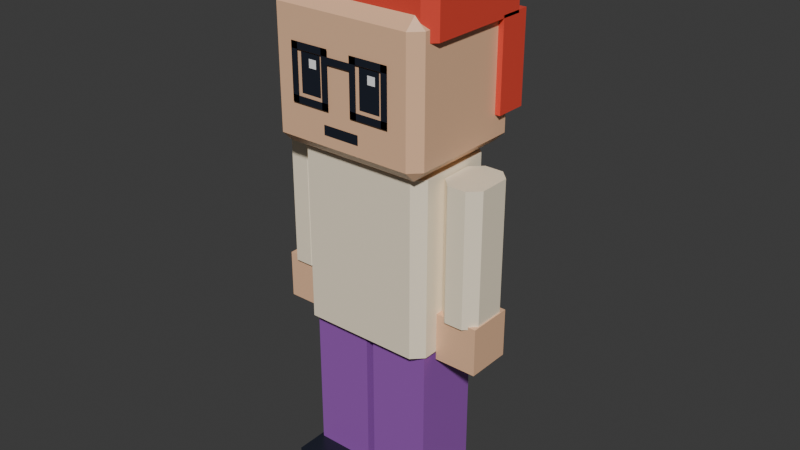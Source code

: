# Source: townsperson-glasses.blend  (saved by Blender 5.3.31; exported with 4.5.12 LTS)
import bpy
from mathutils import Matrix  # noqa: F401  (used for matrix-valued properties, if any)

bpy.ops.wm.read_factory_settings(use_empty=True)
scene = bpy.context.scene
scene.name = 'Scene'

# ---- collections
col_townsperson_glasses = bpy.data.collections.new('townsperson-glasses'); scene.collection.children.link(col_townsperson_glasses)

# ---- materials (node trees are filled in below, after node groups)
mat_swap_shirt = bpy.data.materials.new('swap_shirt')
mat_swap_shirt.diffuse_color = (1.0, 0.8796, 0.6724, 1.0)
mat_swap_shirt.roughness = 0.35
mat_swap_skin = bpy.data.materials.new('swap_skin')
mat_swap_skin.diffuse_color = (0.8879, 0.5395, 0.3278, 1.0)
mat_swap_skin.roughness = 0.35
mat_pal_night = bpy.data.materials.new('pal_night')
mat_pal_night.diffuse_color = (0.0137, 0.01764, 0.02956, 1.0)
mat_pal_night.roughness = 0.35
mat_pal_white = bpy.data.materials.new('pal_white')
mat_pal_white.diffuse_color = (1.0, 1.0, 1.0, 1.0)
mat_pal_white.roughness = 0.35
mat_swap_hair = bpy.data.materials.new('swap_hair')
mat_swap_hair.diffuse_color = (0.7991, 0.07227, 0.04519, 1.0)
mat_swap_hair.roughness = 0.35
mat_swap_pants = bpy.data.materials.new('swap_pants')
mat_swap_pants.diffuse_color = (0.3278, 0.0999, 0.4678, 1.0)
mat_swap_pants.roughness = 0.35

# ---- material node trees
mat_swap_shirt.use_nodes = True; mat_swap_shirt.node_tree.nodes.clear()
_N = mat_swap_shirt.node_tree.nodes; _L = mat_swap_shirt.node_tree.links
n0 = _N.new('ShaderNodeBsdfPrincipled'); n0.name = 'Principled BSDF'; n0.location = (-200, 100)
n0.inputs[0].default_value = (1.0, 0.8796, 0.6724, 1.0)
n0.inputs[2].default_value = 0.35
n0.inputs[10].default_value = 0.005
n1 = _N.new('ShaderNodeOutputMaterial'); n1.name = 'Material Output'; n1.location = (200, 100)
_L.new(n0.outputs[0], n1.inputs[0])
n1.is_active_output = True
mat_swap_skin.use_nodes = True; mat_swap_skin.node_tree.nodes.clear()
_N = mat_swap_skin.node_tree.nodes; _L = mat_swap_skin.node_tree.links
n0 = _N.new('ShaderNodeBsdfPrincipled'); n0.name = 'Principled BSDF'; n0.location = (-200, 100)
n0.inputs[0].default_value = (0.8879, 0.5395, 0.3278, 1.0)
n0.inputs[2].default_value = 0.35
n0.inputs[10].default_value = 0.005
n1 = _N.new('ShaderNodeOutputMaterial'); n1.name = 'Material Output'; n1.location = (200, 100)
_L.new(n0.outputs[0], n1.inputs[0])
n1.is_active_output = True
mat_pal_night.use_nodes = True; mat_pal_night.node_tree.nodes.clear()
_N = mat_pal_night.node_tree.nodes; _L = mat_pal_night.node_tree.links
n0 = _N.new('ShaderNodeBsdfPrincipled'); n0.name = 'Principled BSDF'; n0.location = (-200, 100)
n0.inputs[0].default_value = (0.0137, 0.01764, 0.02956, 1.0)
n0.inputs[2].default_value = 0.35
n0.inputs[10].default_value = 0.005
n1 = _N.new('ShaderNodeOutputMaterial'); n1.name = 'Material Output'; n1.location = (200, 100)
_L.new(n0.outputs[0], n1.inputs[0])
n1.is_active_output = True
mat_pal_white.use_nodes = True; mat_pal_white.node_tree.nodes.clear()
_N = mat_pal_white.node_tree.nodes; _L = mat_pal_white.node_tree.links
n0 = _N.new('ShaderNodeBsdfPrincipled'); n0.name = 'Principled BSDF'; n0.location = (-200, 100)
n0.inputs[0].default_value = (1.0, 1.0, 1.0, 1.0)
n0.inputs[2].default_value = 0.35
n0.inputs[10].default_value = 0.005
n1 = _N.new('ShaderNodeOutputMaterial'); n1.name = 'Material Output'; n1.location = (200, 100)
_L.new(n0.outputs[0], n1.inputs[0])
n1.is_active_output = True
mat_swap_hair.use_nodes = True; mat_swap_hair.node_tree.nodes.clear()
_N = mat_swap_hair.node_tree.nodes; _L = mat_swap_hair.node_tree.links
n0 = _N.new('ShaderNodeBsdfPrincipled'); n0.name = 'Principled BSDF'; n0.location = (-200, 100)
n0.inputs[0].default_value = (0.7991, 0.07227, 0.04519, 1.0)
n0.inputs[2].default_value = 0.35
n0.inputs[10].default_value = 0.005
n1 = _N.new('ShaderNodeOutputMaterial'); n1.name = 'Material Output'; n1.location = (200, 100)
_L.new(n0.outputs[0], n1.inputs[0])
n1.is_active_output = True
mat_swap_pants.use_nodes = True; mat_swap_pants.node_tree.nodes.clear()
_N = mat_swap_pants.node_tree.nodes; _L = mat_swap_pants.node_tree.links
n0 = _N.new('ShaderNodeBsdfPrincipled'); n0.name = 'Principled BSDF'; n0.location = (-200, 100)
n0.inputs[0].default_value = (0.3278, 0.0999, 0.4678, 1.0)
n0.inputs[2].default_value = 0.35
n0.inputs[10].default_value = 0.005
n1 = _N.new('ShaderNodeOutputMaterial'); n1.name = 'Material Output'; n1.location = (200, 100)
_L.new(n0.outputs[0], n1.inputs[0])
n1.is_active_output = True

# ---- world
world_world = bpy.data.worlds.new('World'); scene.world = world_world
world_world.use_nodes = True; world_world.node_tree.nodes.clear()
_N = world_world.node_tree.nodes; _L = world_world.node_tree.links
n0 = _N.new('ShaderNodeOutputWorld'); n0.name = 'World Output'; n0.location = (200, 100)
n1 = _N.new('ShaderNodeBackground'); n1.name = 'Background'; n1.location = (-200, 100)
n1.inputs[0].default_value = (0.05088, 0.05088, 0.05088, 1.0)
_L.new(n1.outputs[0], n0.inputs[0])
n0.is_active_output = True
world_world.color = (0.05088, 0.05088, 0.05088)
world_world.sun_shadow_jitter_overblur = 0.0

# ---- meshes
me_body = bpy.data.meshes.new('body')
me_body.from_pydata([(-0.22, -0.18, -0.06), (-0.26, -0.14, -0.06), (0.26, -0.14, -0.06), (0.22, -0.18, -0.06), (-0.26, 0.14, -0.06), (-0.22, 0.18, -0.06), (0.22, 0.18, -0.06), (0.26, 0.14, -0.06), (-0.26, -0.14, 0.6), (-0.22, -0.18, 0.6), (0.22, -0.18, 0.6), (0.26, -0.14, 0.6), (-0.22, 0.18, 0.6), (-0.26, 0.14, 0.6), (0.26, 0.14, 0.6), (0.22, 0.18, 0.6)], [], [(8, 1, 0, 9), (2, 11, 10, 3), (4, 13, 12, 5), (14, 7, 6, 15), (0, 3, 10, 9), (0, 1, 4, 5, 6, 7, 2, 3), (1, 8, 13, 4), (2, 7, 14, 11), (5, 12, 15, 6), (8, 9, 10, 11, 14, 15, 12, 13)])
me_body.materials.append(mat_swap_shirt)
me_body.update()
me_head = bpy.data.meshes.new('head')
me_head.from_pydata([(-0.26, -0.25, 0.06), (-0.3, -0.21, 0.06), (-0.26, -0.21, 0.02), (0.26, -0.25, 0.06), (0.26, -0.21, 0.02), (0.3, -0.21, 0.06), (-0.3, 0.21, 0.06), (-0.26, 0.25, 0.06), (-0.26, 0.21, 0.02), (0.26, 0.25, 0.06), (0.3, 0.21, 0.06), (0.26, 0.21, 0.02), (-0.3, -0.21, 0.5), (-0.26, -0.25, 0.5), (-0.26, -0.21, 0.54), (0.26, -0.25, 0.5), (0.3, -0.21, 0.5), (0.26, -0.21, 0.54), (-0.3, 0.21, 0.5), (-0.26, 0.21, 0.54), (-0.26, 0.25, 0.5), (0.3, 0.21, 0.5), (0.26, 0.25, 0.5), (0.26, 0.21, 0.54)], [], [(0, 1, 2), (3, 4, 5), (6, 7, 8), (9, 10, 11), (12, 13, 14), (15, 16, 17), (18, 19, 20), (21, 22, 23), (3, 0, 2, 4), (1, 6, 8, 2), (7, 9, 11, 8), (10, 5, 4, 11), (18, 12, 14, 19), (13, 15, 17, 14), (16, 21, 23, 17), (22, 20, 19, 23), (12, 1, 0, 13), (5, 16, 15, 3), (6, 18, 20, 7), (21, 10, 9, 22), (0, 3, 15, 13), (2, 8, 11, 4), (1, 12, 18, 6), (5, 10, 21, 16), (7, 20, 22, 9), (14, 17, 23, 19)])
me_head.materials.append(mat_swap_skin)
me_head.update()
me_face = bpy.data.meshes.new('face')
me_face.from_pydata([(0.08, -0.252, 0.2202), (0.16, -0.252, 0.2202), (0.16, -0.252, 0.358), (0.08, -0.252, 0.358), (-0.16, -0.252, 0.2202), (-0.08, -0.252, 0.2202), (-0.08, -0.252, 0.358), (-0.16, -0.252, 0.358), (-0.07, -0.252, 0.1001), (0.07, -0.252, 0.1001), (0.07, -0.252, 0.1349), (-0.07, -0.252, 0.1349)], [], [(0, 1, 2, 3), (4, 5, 6, 7), (8, 9, 10, 11)])
me_face.materials.append(mat_pal_night)
me_face.update()
me_eye_shine = bpy.data.meshes.new('eye_shine')
me_eye_shine.from_pydata([(0.115, -0.254, 0.3102), (0.145, -0.254, 0.3102), (0.145, -0.254, 0.3398), (0.115, -0.254, 0.3398), (-0.125, -0.254, 0.3102), (-0.095, -0.254, 0.3102), (-0.095, -0.254, 0.3398), (-0.125, -0.254, 0.3398)], [], [(0, 1, 2, 3), (4, 5, 6, 7)])
me_eye_shine.materials.append(mat_pal_white)
me_eye_shine.update()
me_hair = bpy.data.meshes.new('hair')
me_hair.from_pydata([(0.32, 0.27, 0.47), (-0.32, 0.27, 0.47), (0.32, 0.15, 0.47), (-0.32, 0.15, 0.47), (0.32, 0.27, 0.14), (-0.32, 0.27, 0.14), (0.32, 0.15, 0.14), (-0.32, 0.15, 0.14), (-0.28, -0.21, 0.46), (-0.32, -0.17, 0.46), (0.32, -0.17, 0.46), (0.28, -0.21, 0.46), (-0.32, 0.23, 0.46), (-0.28, 0.27, 0.46), (0.28, 0.27, 0.46), (0.32, 0.23, 0.46), (-0.32, -0.17, 0.62), (-0.28, -0.21, 0.62), (0.28, -0.21, 0.62), (0.32, -0.17, 0.62), (-0.28, 0.27, 0.62), (-0.32, 0.23, 0.62), (0.32, 0.23, 0.62), (0.28, 0.27, 0.62), (-0.12, 0.13, 0.58), (0.12, 0.13, 0.58), (-0.12, 0.33, 0.58), (0.12, 0.33, 0.58), (-0.12, 0.13, 0.76), (0.12, 0.13, 0.76), (-0.12, 0.33, 0.76), (0.12, 0.33, 0.76)], [], [(7, 3, 1, 5), (7, 6, 2, 3), (3, 2, 0, 1), (7, 5, 4, 6), (6, 4, 0, 2), (5, 1, 0, 4), (16, 9, 8, 17), (10, 19, 18, 11), (12, 21, 20, 13), (22, 15, 14, 23), (8, 11, 18, 17), (8, 9, 12, 13, 14, 15, 10, 11), (9, 16, 21, 12), (10, 15, 22, 19), (13, 20, 23, 14), (16, 17, 18, 19, 22, 23, 20, 21), (24, 26, 27, 25), (28, 29, 31, 30), (24, 25, 29, 28), (26, 30, 31, 27), (24, 28, 30, 26), (25, 27, 31, 29)])
me_hair.materials.append(mat_swap_hair)
me_hair.update()
me_leg_l = bpy.data.meshes.new('leg_L')
me_leg_l.from_pydata([(-0.115, -0.13, -0.66), (0.115, -0.13, -0.66), (-0.115, 0.13, -0.66), (0.115, 0.13, -0.66), (-0.115, -0.13, 0.02), (0.115, -0.13, 0.02), (-0.115, 0.13, 0.02), (0.115, 0.13, 0.02)], [], [(0, 2, 3, 1), (4, 5, 7, 6), (0, 1, 5, 4), (2, 6, 7, 3), (0, 4, 6, 2), (1, 3, 7, 5)])
me_leg_l.materials.append(mat_swap_pants)
me_leg_l.update()
me_shoe_l = bpy.data.meshes.new('shoe_L')
me_shoe_l.from_pydata([(-0.13, -0.24, -0.78), (0.13, -0.24, -0.78), (-0.13, 0.15, -0.78), (0.13, 0.15, -0.78), (-0.13, -0.24, -0.64), (0.13, -0.24, -0.64), (-0.13, 0.15, -0.64), (0.13, 0.15, -0.64)], [], [(0, 2, 3, 1), (4, 5, 7, 6), (0, 1, 5, 4), (2, 6, 7, 3), (0, 4, 6, 2), (1, 3, 7, 5)])
me_shoe_l.materials.append(mat_pal_night)
me_shoe_l.update()
me_arm_l = bpy.data.meshes.new('arm_L')
me_arm_l.from_pydata([(-0.035, -0.1, -0.4416), (-0.075, -0.06, -0.4416), (0.075, -0.06, -0.4416), (0.035, -0.1, -0.4416), (-0.075, 0.06, -0.4416), (-0.035, 0.1, -0.4416), (0.035, 0.1, -0.4416), (0.075, 0.06, -0.4416), (-0.075, -0.06, 0.06), (-0.035, -0.1, 0.06), (0.035, -0.1, 0.06), (0.075, -0.06, 0.06), (-0.035, 0.1, 0.06), (-0.075, 0.06, 0.06), (0.075, 0.06, 0.06), (0.035, 0.1, 0.06)], [], [(8, 1, 0, 9), (2, 11, 10, 3), (4, 13, 12, 5), (14, 7, 6, 15), (0, 3, 10, 9), (0, 1, 4, 5, 6, 7, 2, 3), (1, 8, 13, 4), (2, 7, 14, 11), (5, 12, 15, 6), (8, 9, 10, 11, 14, 15, 12, 13)])
me_arm_l.materials.append(mat_swap_shirt)
me_arm_l.update()
me_hand_l = bpy.data.meshes.new('hand_L')
me_hand_l.from_pydata([(-0.08, -0.085, -0.6116), (0.08, -0.085, -0.6116), (-0.08, 0.085, -0.6116), (0.08, 0.085, -0.6116), (-0.08, -0.085, -0.4316), (0.08, -0.085, -0.4316), (-0.08, 0.085, -0.4316), (0.08, 0.085, -0.4316)], [], [(0, 2, 3, 1), (4, 5, 7, 6), (0, 1, 5, 4), (2, 6, 7, 3), (0, 4, 6, 2), (1, 3, 7, 5)])
me_hand_l.materials.append(mat_swap_skin)
me_hand_l.update()
me_leg_r = bpy.data.meshes.new('leg_R')
me_leg_r.from_pydata([(-0.115, -0.13, -0.66), (0.115, -0.13, -0.66), (-0.115, 0.13, -0.66), (0.115, 0.13, -0.66), (-0.115, -0.13, 0.02), (0.115, -0.13, 0.02), (-0.115, 0.13, 0.02), (0.115, 0.13, 0.02)], [], [(0, 2, 3, 1), (4, 5, 7, 6), (0, 1, 5, 4), (2, 6, 7, 3), (0, 4, 6, 2), (1, 3, 7, 5)])
me_leg_r.materials.append(mat_swap_pants)
me_leg_r.update()
me_shoe_r = bpy.data.meshes.new('shoe_R')
me_shoe_r.from_pydata([(-0.13, -0.24, -0.78), (0.13, -0.24, -0.78), (-0.13, 0.15, -0.78), (0.13, 0.15, -0.78), (-0.13, -0.24, -0.64), (0.13, -0.24, -0.64), (-0.13, 0.15, -0.64), (0.13, 0.15, -0.64)], [], [(0, 2, 3, 1), (4, 5, 7, 6), (0, 1, 5, 4), (2, 6, 7, 3), (0, 4, 6, 2), (1, 3, 7, 5)])
me_shoe_r.materials.append(mat_pal_night)
me_shoe_r.update()
me_arm_r = bpy.data.meshes.new('arm_R')
me_arm_r.from_pydata([(-0.035, -0.1, -0.4416), (-0.075, -0.06, -0.4416), (0.075, -0.06, -0.4416), (0.035, -0.1, -0.4416), (-0.075, 0.06, -0.4416), (-0.035, 0.1, -0.4416), (0.035, 0.1, -0.4416), (0.075, 0.06, -0.4416), (-0.075, -0.06, 0.06), (-0.035, -0.1, 0.06), (0.035, -0.1, 0.06), (0.075, -0.06, 0.06), (-0.035, 0.1, 0.06), (-0.075, 0.06, 0.06), (0.075, 0.06, 0.06), (0.035, 0.1, 0.06)], [], [(8, 1, 0, 9), (2, 11, 10, 3), (4, 13, 12, 5), (14, 7, 6, 15), (0, 3, 10, 9), (0, 1, 4, 5, 6, 7, 2, 3), (1, 8, 13, 4), (2, 7, 14, 11), (5, 12, 15, 6), (8, 9, 10, 11, 14, 15, 12, 13)])
me_arm_r.materials.append(mat_swap_shirt)
me_arm_r.update()
me_hand_r = bpy.data.meshes.new('hand_R')
me_hand_r.from_pydata([(-0.08, -0.085, -0.6116), (0.08, -0.085, -0.6116), (-0.08, 0.085, -0.6116), (0.08, 0.085, -0.6116), (-0.08, -0.085, -0.4316), (0.08, -0.085, -0.4316), (-0.08, 0.085, -0.4316), (0.08, 0.085, -0.4316)], [], [(0, 2, 3, 1), (4, 5, 7, 6), (0, 1, 5, 4), (2, 6, 7, 3), (0, 4, 6, 2), (1, 3, 7, 5)])
me_hand_r.materials.append(mat_swap_skin)
me_hand_r.update()
me_glasses = bpy.data.meshes.new('glasses')
me_glasses.from_pydata([(0.045, -0.258, 0.363), (0.195, -0.258, 0.363), (0.195, -0.258, 0.388), (0.045, -0.258, 0.388), (0.045, -0.258, 0.1852), (0.195, -0.258, 0.1852), (0.195, -0.258, 0.2102), (0.045, -0.258, 0.2102), (0.07, -0.258, 0.1852), (0.07, -0.258, 0.388), (0.17, -0.258, 0.1852), (0.17, -0.258, 0.388), (-0.195, -0.258, 0.363), (-0.045, -0.258, 0.363), (-0.045, -0.258, 0.388), (-0.195, -0.258, 0.388), (-0.195, -0.258, 0.1852), (-0.045, -0.258, 0.1852), (-0.045, -0.258, 0.2102), (-0.195, -0.258, 0.2102), (-0.17, -0.258, 0.1852), (-0.17, -0.258, 0.388), (-0.07, -0.258, 0.1852), (-0.07, -0.258, 0.388), (-0.045, -0.258, 0.338), (0.045, -0.258, 0.338)], [], [(0, 1, 2, 3), (4, 5, 6, 7), (4, 8, 9, 3), (10, 5, 2, 11), (12, 13, 14, 15), (16, 17, 18, 19), (16, 20, 21, 15), (22, 17, 14, 23), (24, 25, 0, 13)])
me_glasses.materials.append(mat_pal_night)
me_glasses.update()

# ---- objects
ob_body = bpy.data.objects.new('body', me_body)
ob_head = bpy.data.objects.new('head', me_head)
ob_face = bpy.data.objects.new('face', me_face)
ob_eye_shine = bpy.data.objects.new('eye_shine', me_eye_shine)
ob_hair = bpy.data.objects.new('hair', me_hair)
ob_leg_l = bpy.data.objects.new('leg_L', me_leg_l)
ob_shoe_l = bpy.data.objects.new('shoe_L', me_shoe_l)
ob_arm_l = bpy.data.objects.new('arm_L', me_arm_l)
ob_hand_l = bpy.data.objects.new('hand_L', me_hand_l)
ob_leg_r = bpy.data.objects.new('leg_R', me_leg_r)
ob_shoe_r = bpy.data.objects.new('shoe_R', me_shoe_r)
ob_arm_r = bpy.data.objects.new('arm_R', me_arm_r)
ob_hand_r = bpy.data.objects.new('hand_R', me_hand_r)
ob_glasses = bpy.data.objects.new('glasses', me_glasses)

# ---- transforms, parenting, visibility, modifiers, constraints
ob_body.location = (0.0, 0.0, 0.78)
ob_head.location = (0.0, 0.0, 1.38)
ob_face.parent = ob_head
ob_face.location = (0.0, 0.0, 0.0)
ob_eye_shine.parent = ob_head
ob_eye_shine.location = (0.0, 0.0, 0.0)
ob_hair.parent = ob_head
ob_hair.location = (0.0, 0.0, 0.0)
ob_leg_l.location = (0.13, 0.0, 0.78)
ob_shoe_l.parent = ob_leg_l
ob_shoe_l.location = (0.0, 0.0, 0.0)
ob_arm_l.location = (0.34, 0.0, 1.3)
ob_hand_l.parent = ob_arm_l
ob_hand_l.location = (0.0, 0.0, 0.0)
ob_leg_r.location = (-0.13, 0.0, 0.78)
ob_shoe_r.parent = ob_leg_r
ob_shoe_r.location = (0.0, 0.0, 0.0)
ob_arm_r.location = (-0.34, 0.0, 1.3)
ob_hand_r.parent = ob_arm_r
ob_hand_r.location = (0.0, 0.0, 0.0)
ob_glasses.parent = ob_head
ob_glasses.location = (0.0, 0.0, 0.0)

# ---- collection membership
col_townsperson_glasses.objects.link(ob_body)
col_townsperson_glasses.objects.link(ob_head)
col_townsperson_glasses.objects.link(ob_face)
col_townsperson_glasses.objects.link(ob_eye_shine)
col_townsperson_glasses.objects.link(ob_hair)
col_townsperson_glasses.objects.link(ob_leg_l)
col_townsperson_glasses.objects.link(ob_shoe_l)
col_townsperson_glasses.objects.link(ob_arm_l)
col_townsperson_glasses.objects.link(ob_hand_l)
col_townsperson_glasses.objects.link(ob_leg_r)
col_townsperson_glasses.objects.link(ob_shoe_r)
col_townsperson_glasses.objects.link(ob_arm_r)
col_townsperson_glasses.objects.link(ob_hand_r)
col_townsperson_glasses.objects.link(ob_glasses)

# ---- scene / render settings (as saved in the file)
scene.frame_start = 1; scene.frame_end = 250; scene.frame_set(1)
scene.render.engine = 'BLENDER_EEVEE_NEXT'
scene.render.bake_bias = 0.0
scene.render.bake_samples = 0
scene.render.compositor_device = 'GPU'
scene.eevee.use_volume_custom_range = False
scene.eevee.fast_gi_thickness_near = 0.1
scene.eevee.fast_gi_thickness_far = 0.0
scene.eevee.ray_tracing_options.screen_trace_thickness = 0.1
bpy.context.view_layer.update()

# ---- added for rendering (the .blend has no active camera and no usable light): camera, sun
cam_auto = bpy.data.cameras.new('AutoCamera')
cam_auto.lens = 50.0
cam_auto.sensor_width = 36.0
cam_auto.clip_end = 1000.0
ob_auto_camera = bpy.data.objects.new('AutoCamera', cam_auto)
scene.collection.objects.link(ob_auto_camera)
ob_auto_camera.location = (2.19552, -2.59863, 2.82642)
ob_auto_camera.rotation_euler = (1.09748, -7.21219e-08, 0.694738)
scene.camera = ob_auto_camera
light_auto_sun = bpy.data.lights.new('AutoSun', 'SUN')
light_auto_sun.energy = 3.0
light_auto_sun.angle = 0.0523599
ob_auto_sun = bpy.data.objects.new('AutoSun', light_auto_sun)
scene.collection.objects.link(ob_auto_sun)
ob_auto_sun.rotation_euler = (0.872665, 0.174533, 0.523599)
bpy.context.view_layer.update()
